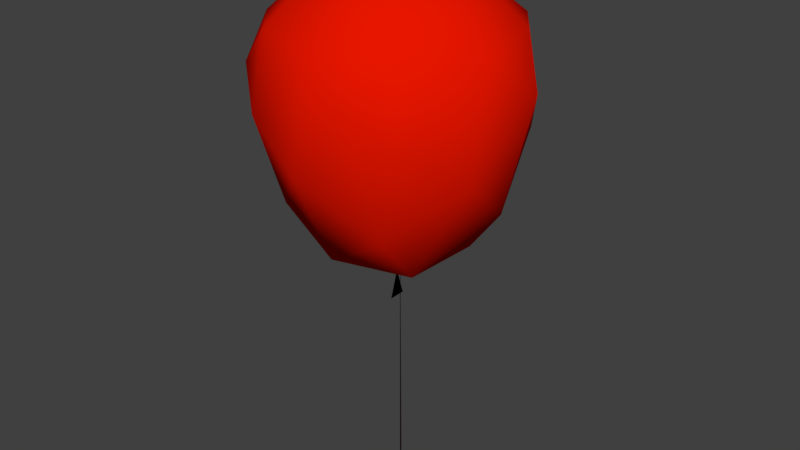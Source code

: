 # Source: Balloon.blend  (saved by Blender 2.79.0; exported with 4.5.12 LTS)
import bpy
from mathutils import Matrix  # noqa: F401  (used for matrix-valued properties, if any)

bpy.ops.wm.read_factory_settings(use_empty=True)
scene = bpy.context.scene
scene.name = 'Scene'

# ---- collections
col_collection_1 = bpy.data.collections.new('Collection 1'); scene.collection.children.link(col_collection_1)
col_collection_1.hide_render = True
col_collection_1.hide_viewport = True
col_collection_2 = bpy.data.collections.new('Collection 2'); scene.collection.children.link(col_collection_2)

# ---- materials (node trees are filled in below, after node groups)
mat_balloon = bpy.data.materials.new('Balloon')
mat_balloon.alpha_threshold = 0.0
mat_balloon.use_transparent_shadow = False
mat_balloon.diffuse_color = (0.8, 0.008214, 0.0, 1.0)
mat_balloon.roughness = 0.5
mat_rope = bpy.data.materials.new('Rope')
mat_rope.alpha_threshold = 0.0
mat_rope.use_transparent_shadow = False
mat_rope.diffuse_color = (0.03244, 0.005705, 0.005819, 1.0)
mat_rope.roughness = 0.5

# ---- material node trees

# ---- world
world_world = bpy.data.worlds.new('World'); scene.world = world_world
world_world.color = (0.05088, 0.05088, 0.05088)
world_world.use_sun_shadow = False
world_world.sun_shadow_jitter_overblur = 0.0
world_world.cycles.sampling_method = 'MANUAL'

# ---- meshes
me_icosphere = bpy.data.meshes.new('Icosphere')
me_icosphere.from_pydata([(0.2765, -0.2323, -0.8635), (0.706, -0.382, -0.3952), (0.9491, -0.576, 0.317), (-0.2545, -1.081, 0.317), (-1.106, -0.09189, 0.317), (-0.4293, 1.024, 0.317), (0.8411, 0.7247, 0.317), (0.5075, -0.7594, 1.419), (-0.5654, -0.7173, 1.419), (-0.8569, 0.316, 1.419), (0.03577, 0.9127, 1.419), (0.879, 0.248, 1.419), (0.4874, 0.3545, 1.687), (0.4066, 0.8167, 1.444), (-0.1866, 0.5731, 1.687), (-0.6511, 0.639, 1.444), (-0.4318, 0.2782, 1.762), (-0.6027, -0.0003335, 1.687), (-0.809, -0.4217, 1.444), (-0.398, -0.3247, 1.762), (-0.1859, -0.5733, 1.687), (0.1511, -0.8997, 1.444), (0.1858, -0.4789, 1.762), (0.4878, -0.354, 1.687), (0.9023, -0.1343, 1.444), (0.6821, 0.8681, 1.083), (-0.2689, 1.104, 0.781), (-0.6149, 0.9169, 1.083), (-1.062, -0.3014, 1.083), (-0.04152, -1.103, 1.083), (1.036, -0.3804, 1.083), (0.4426, 1.078, 0.6219), (-0.0262, 1.006, -0.002118), (-0.8883, 0.754, 0.6219), (-0.9647, 0.2859, -0.002115), (-0.9916, -0.6118, 0.6219), (-0.57, -0.8291, -0.002117), (0.2754, -1.132, 0.6219), (0.6124, -0.7983, -0.002119), (1.162, -0.08793, 0.6219), (0.9485, 0.3357, -0.002117), (0.5815, 0.5534, -0.3952), (0.1452, 0.4501, -0.7245), (-0.3832, 0.2772, -0.7245), (-0.382, -0.2787, -0.7245), (0.4729, 0.0009421, -0.7245), (0.3064, 0.1912, -0.8635), (0.147, -0.4495, -0.7245), (1.126, 0.08612, 1.056), (0.4298, -1.044, 1.056), (-0.8602, -0.7314, 1.056), (-0.9615, 0.5921, 1.056), (0.266, 1.097, 1.056), (2.944e-07, 0.0, -1.041), (-0.1452, -0.7895, -0.3952), (-0.7957, -0.1059, -0.3952), (-0.3466, 0.724, -0.3952), (0.02183, 0.201, 1.841), (-0.1355, -0.3348, -0.8635), (0.3689, -0.7305, -0.3565), (0.8087, 0.1252, -0.3565), (-0.3603, 0.02543, -0.8635), (-0.5807, -0.5766, -0.3565), (-0.08715, 0.3505, -0.8635), (-0.7278, 0.3741, -0.3565), (0.1309, 0.8078, -0.3565), (1.071, -0.3367, 0.3138), (1.075, 0.4466, 0.6142), (0.01075, -1.123, 0.3138), (0.757, -0.8843, 0.6142), (-1.064, -0.3571, 0.3138), (-0.6071, -0.9932, 0.6142), (-0.6686, 0.9019, 0.3138), (-1.132, 0.2705, 0.6142), (0.6512, 0.9146, 0.3138), (6.198e-05, 1.144, 0.4899), (0.7313, -0.7806, 1.183), (-0.5164, -0.9367, 1.183), (-1.05, 0.2017, 1.183), (-0.1328, 1.061, 1.183), (0.9684, 0.4543, 1.183), (0.5129, 0.02873, 1.762), (0.2003, 0.6166, 1.678), (-0.08293, -0.08293, -1.219), (-0.08293, 0.08293, -1.219), (0.08293, -0.08293, -1.219), (0.08293, 0.08293, -1.219), (2.682e-07, 0.0, -0.9503), (0.03293, 0.02136, -2.877), (0.03293, 0.02136, -0.1653), (0.05143, -0.01068, -2.877), (0.05143, -0.01068, -0.1653), (0.01444, -0.01068, -2.877), (0.01444, -0.01068, -0.1653)], [], [(47, 58, 0), (44, 61, 58), (43, 63, 61), (42, 46, 63), (2, 69, 38), (3, 71, 36), (4, 73, 34), (5, 75, 32), (6, 67, 40), (12, 81, 11), (14, 16, 57), (14, 82, 10), (17, 19, 16), (17, 16, 9), (20, 22, 19), (20, 19, 8), (23, 81, 22), (23, 22, 7), (48, 67, 80), (49, 76, 7, 21), (26, 75, 5), (51, 73, 78), (50, 71, 77), (49, 69, 76), (31, 75, 52), (33, 73, 51), (35, 71, 50), (37, 69, 49), (39, 67, 48), (42, 63, 65), (65, 41, 42), (65, 56, 32), (43, 61, 64), (64, 56, 43), (64, 55, 34), (44, 58, 62), (62, 55, 44), (62, 54, 36), (60, 41, 40), (60, 1, 45), (45, 46, 60), (45, 0, 46), (47, 0, 59), (59, 54, 47), (59, 1, 38), (0, 58, 53), (58, 61, 53), (61, 63, 53), (63, 46, 53), (66, 2, 1), (66, 1, 60), (68, 3, 54), (68, 54, 59), (70, 4, 55), (70, 55, 62), (72, 5, 56), (72, 56, 64), (74, 6, 41), (74, 41, 65), (38, 1, 2), (36, 54, 3), (34, 55, 4), (32, 56, 5), (40, 41, 6), (50, 77, 8, 18), (7, 22, 21), (51, 78, 9, 15), (8, 19, 18), (52, 79, 10, 13), (9, 16, 15), (48, 80, 11, 24), (10, 82, 13), (57, 81, 12, 82), (11, 81, 24), (13, 12, 11, 80), (15, 14, 10, 79), (12, 13, 82), (13, 80, 25), (13, 25, 52), (57, 82, 14), (18, 17, 9, 78), (14, 15, 16), (15, 79, 27), (15, 27, 51), (16, 19, 57), (21, 20, 8, 77), (17, 18, 19), (18, 78, 28), (18, 28, 50), (19, 22, 57), (24, 23, 7, 76), (20, 21, 22), (21, 77, 29), (21, 29, 49), (22, 81, 57), (74, 25, 67, 6), (23, 24, 81), (24, 76, 30), (24, 30, 48), (26, 79, 52, 75), (25, 80, 67), (25, 74, 31), (25, 31, 52), (72, 27, 26, 5), (70, 28, 73, 4), (27, 79, 26), (27, 72, 33), (27, 33, 51), (68, 29, 71, 3), (28, 78, 73), (28, 70, 35), (28, 35, 50), (66, 30, 69, 2), (29, 77, 71), (29, 68, 37), (29, 37, 49), (32, 31, 74, 65), (30, 76, 69), (30, 66, 39), (30, 39, 48), (34, 33, 72, 64), (31, 32, 75), (36, 35, 70, 62), (33, 34, 73), (38, 37, 68, 59), (35, 36, 71), (40, 39, 66, 60), (37, 38, 69), (39, 40, 67), (42, 41, 46), (65, 63, 56), (43, 56, 63), (64, 61, 55), (44, 55, 61), (62, 58, 54), (60, 46, 41), (45, 1, 0), (46, 0, 53), (47, 54, 58), (59, 0, 1), (83, 87, 84), (84, 87, 86), (86, 87, 85), (85, 87, 83), (84, 86, 85, 83), (88, 89, 91, 90), (90, 91, 93, 92), (91, 89, 93), (92, 93, 89, 88), (88, 90, 92)])
me_icosphere.polygons.foreach_set('use_smooth', [1, 1, 1, 1, 1, 1, 1, 1, 1, 1, 1, 1, 1, 1, 1, 1, 1, 1, 1, 1, 1, 1, 1, 1, 1, 1, 1, 1, 1, 1, 1, 1, 1, 1, 1, 1, 1, 1, 1, 1, 1, 1, 1, 1, 1, 1, 1, 1, 1, 1, 1, 1, 1, 1, 1, 1, 1, 1, 1, 1, 1, 1, 1, 1, 1, 1, 1, 1, 1, 1, 1, 1, 1, 1, 1, 1, 1, 1, 1, 1, 1, 1, 1, 1, 1, 1, 1, 1, 1, 1, 1, 1, 1, 1, 1, 1, 1, 1, 1, 1, 1, 1, 1, 1, 1, 1, 1, 1, 1, 1, 1, 1, 1, 1, 1, 1, 1, 1, 1, 1, 1, 1, 1, 1, 1, 1, 1, 1, 1, 1, 1, 1, 1, 1, 1, 1, 1, 1, 1, 1, 1, 1, 1, 1, 1, 0, 0, 0, 0, 0])
me_icosphere.polygons.foreach_set('material_index', [0, 0, 0, 0, 0, 0, 0, 0, 0, 0, 0, 0, 0, 0, 0, 0, 0, 0, 0, 0, 0, 0, 0, 0, 0, 0, 0, 0, 0, 0, 0, 0, 0, 0, 0, 0, 0, 0, 0, 0, 0, 0, 0, 0, 0, 0, 0, 0, 0, 0, 0, 0, 0, 0, 0, 0, 0, 0, 0, 0, 0, 0, 0, 0, 0, 0, 0, 0, 0, 0, 0, 0, 0, 0, 0, 0, 0, 0, 0, 0, 0, 0, 0, 0, 0, 0, 0, 0, 0, 0, 0, 0, 0, 0, 0, 0, 0, 0, 0, 0, 0, 0, 0, 0, 0, 0, 0, 0, 0, 0, 0, 0, 0, 0, 0, 0, 0, 0, 0, 0, 0, 0, 0, 0, 0, 0, 0, 0, 0, 0, 0, 0, 0, 0, 0, 0, 0, 0, 0, 0, 0, 0, 0, 0, 0, 1, 1, 1, 1, 1])
me_icosphere.materials.append(mat_balloon)
me_icosphere.materials.append(mat_rope)
me_icosphere.use_remesh_preserve_volume = False
me_icosphere.use_remesh_preserve_attributes = False
me_icosphere.use_mirror_vertex_groups = False
me_icosphere.update()
me_icosphere_001 = bpy.data.meshes.new('Icosphere.001')
me_icosphere_001.from_pydata([(0.4798, -0.3861, -0.6864), (0.6615, -0.7985, 1.27), (-0.5551, -0.8759, 1.27), (-1.005, 0.2572, 1.27), (-0.07056, 1.039, 1.261), (0.9639, 0.3824, 1.27), (0.5868, 0.9181, 1.217), (-0.7044, 0.8129, 1.245), (-0.508, 0.1979, 1.752), (-1.008, -0.4024, 1.231), (-0.3419, -0.4137, 1.759), (0.07108, -1.083, 1.231), (0.2891, -0.4536, 1.758), (1.052, -0.2672, 1.231), (0.338, 1.134, 0.8906), (-0.9838, 0.6554, 0.9023), (-0.9274, -0.7331, 0.9023), (0.4107, -1.109, 0.9023), (0.5154, 0.337, -0.6864), (0.00696, 0.1222, -1.045), (-0.2189, -0.5756, -0.6864), (-0.6151, 0.03033, -0.6864), (-0.3466, 0.724, -0.3952), (0.01071, 0.4472, 1.804), (0.4924, -0.7736, -0.2297), (0.8879, 0.2293, -0.2297), (-0.5835, -0.7074, -0.2297), (-0.8531, 0.3364, -0.2297), (0.05525, 0.9064, -0.2429), (1.046, -0.4108, 0.2816), (1.183, 0.1984, 0.8634), (-0.06756, -1.121, 0.2816), (0.757, -0.8843, 0.6142), (-1.087, -0.2823, 0.2816), (-0.6071, -0.9932, 0.6142), (-0.5923, 0.9534, 0.2755), (-1.132, 0.2705, 0.6142), (0.7138, 0.8676, 0.2816), (-0.1412, 1.152, 0.5639), (0.5347, 0.126, 1.751), (2.682e-07, -0.07838, -1.204), (2.682e-07, 0.07838, -1.204), (2.682e-07, 0.0, -0.9503), (0.03293, 0.02136, -2.877), (0.03293, 1.512e-08, -0.1653), (0.03798, -0.004854, -2.877)], [], [(29, 32, 24), (31, 34, 26), (33, 36, 27), (35, 38, 28), (37, 30, 25), (17, 1, 11), (15, 36, 3), (16, 34, 2), (17, 32, 1), (28, 18, 19), (27, 22, 21), (26, 21, 20), (25, 0, 18), (24, 20, 0), (0, 20, 19), (20, 21, 19), (29, 0, 25), (31, 20, 24), (33, 21, 26), (35, 22, 27), (37, 18, 28), (24, 0, 29), (26, 20, 31), (27, 21, 33), (28, 22, 35), (25, 18, 37), (16, 2, 9), (1, 12, 11), (15, 3, 7), (2, 10, 9), (14, 4, 6), (3, 8, 7), (30, 5, 13), (4, 23, 6), (5, 39, 13), (39, 6, 23), (23, 7, 8), (8, 10, 23), (8, 9, 10), (10, 12, 23), (10, 11, 12), (12, 39, 23), (12, 13, 39), (6, 5, 30), (6, 37, 14), (7, 4, 38), (7, 35, 15), (9, 3, 36), (9, 33, 16), (11, 2, 34), (11, 31, 17), (13, 1, 32), (13, 29, 30), (14, 28, 38), (15, 27, 36), (16, 26, 34), (17, 24, 32), (28, 19, 22), (21, 22, 19), (18, 0, 19), (40, 42, 41), (41, 42, 40), (44, 45, 43), (44, 43, 45), (6, 39, 5), (7, 23, 4), (9, 8, 3), (11, 10, 2), (13, 12, 1), (6, 30, 37), (38, 4, 14), (35, 7, 38), (9, 36, 33), (11, 34, 31), (13, 32, 29), (28, 14, 37), (27, 15, 35), (26, 16, 33), (24, 17, 31), (25, 30, 29)])
me_icosphere_001.polygons.foreach_set('use_smooth', [1, 1, 1, 1, 1, 1, 1, 1, 1, 1, 1, 1, 1, 1, 1, 1, 1, 1, 1, 1, 1, 1, 1, 1, 1, 1, 1, 1, 1, 1, 1, 1, 1, 1, 1, 1, 1, 1, 1, 1, 1, 1, 1, 1, 1, 1, 1, 1, 1, 1, 1, 1, 1, 1, 1, 1, 1, 1, 1, 1, 1, 1, 0, 0, 1, 1, 1, 1, 1, 1, 1, 1, 1, 1, 1, 1, 1, 1, 1, 1])
me_icosphere_001.polygons.foreach_set('material_index', [0, 0, 0, 0, 0, 0, 0, 0, 0, 0, 0, 0, 0, 0, 0, 0, 0, 0, 0, 0, 0, 0, 0, 0, 0, 0, 0, 0, 0, 0, 0, 0, 0, 0, 0, 0, 0, 0, 0, 0, 0, 0, 0, 0, 0, 0, 0, 0, 0, 0, 0, 0, 0, 0, 0, 0, 0, 0, 0, 0, 0, 0, 1, 1, 0, 0, 0, 0, 0, 0, 0, 0, 0, 0, 0, 0, 0, 0, 0, 0])
me_icosphere_001.materials.append(mat_balloon)
me_icosphere_001.materials.append(mat_rope)
me_icosphere_001.use_remesh_preserve_volume = False
me_icosphere_001.use_remesh_preserve_attributes = False
me_icosphere_001.use_mirror_vertex_groups = False
me_icosphere_001.update()

# ---- objects
ob_balloon_lod0 = bpy.data.objects.new('Balloon_LOD0', me_icosphere)
ob_balloon_lod1 = bpy.data.objects.new('Balloon_LOD1', me_icosphere_001)

# ---- transforms, parenting, visibility, modifiers, constraints
ob_balloon_lod0.location = (0.0, 0.0, 0.0)
ob_balloon_lod0.lineart.crease_threshold = 0.0
ob_balloon_lod1.location = (0.0, 0.0, 0.0)
ob_balloon_lod1.lineart.crease_threshold = 0.0

# ---- collection membership
col_collection_1.objects.link(ob_balloon_lod0)
col_collection_2.objects.link(ob_balloon_lod1)

# ---- scene / render settings (as saved in the file)
scene.frame_start = 1; scene.frame_end = 250; scene.frame_set(1)
scene.render.engine = 'BLENDER_EEVEE_NEXT'
scene.render.resolution_percentage = 50
scene.render.dither_intensity = 0.0
scene.cycles.use_denoising = False
scene.cycles.samples = 128
scene.cycles.sampling_pattern = 'TABULATED_SOBOL'
scene.cycles.use_adaptive_sampling = False
scene.cycles.use_light_tree = False
scene.cycles.blur_glossy = 0.0
scene.cycles.sample_clamp_indirect = 0.0
scene.view_settings.view_transform = 'Standard'
bpy.context.view_layer.update()

# ---- added for rendering (the .blend has no active camera and no usable light): camera, sun
cam_auto = bpy.data.cameras.new('AutoCamera')
cam_auto.lens = 50.0
cam_auto.sensor_width = 36.0
cam_auto.clip_end = 1000.0
ob_auto_camera = bpy.data.objects.new('AutoCamera', cam_auto)
scene.collection.objects.link(ob_auto_camera)
ob_auto_camera.location = (5.32764, -6.35283, 3.72387)
ob_auto_camera.rotation_euler = (1.09748, -7.21219e-08, 0.694738)
scene.camera = ob_auto_camera
light_auto_sun = bpy.data.lights.new('AutoSun', 'SUN')
light_auto_sun.energy = 3.0
light_auto_sun.angle = 0.0523599
ob_auto_sun = bpy.data.objects.new('AutoSun', light_auto_sun)
scene.collection.objects.link(ob_auto_sun)
ob_auto_sun.rotation_euler = (0.872665, 0.174533, 0.523599)
bpy.context.view_layer.update()
